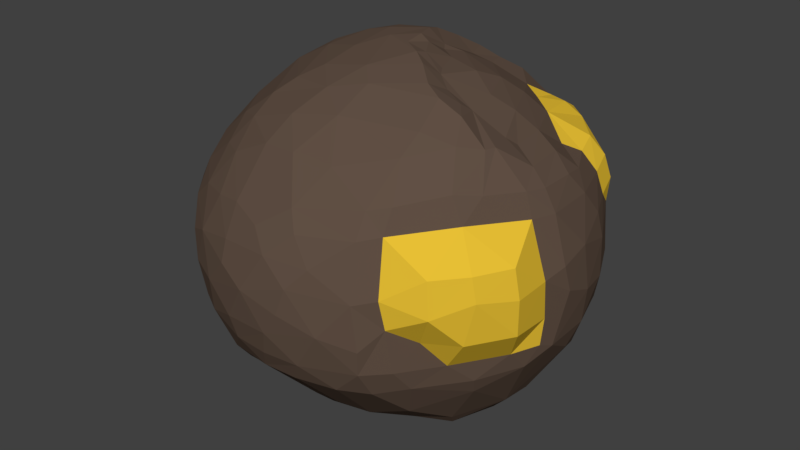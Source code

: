 # Source: Aztec_Rock.blend  (saved by Blender 2.79.0; exported with 4.5.12 LTS)
import bpy
from mathutils import Matrix  # noqa: F401  (used for matrix-valued properties, if any)

bpy.ops.wm.read_factory_settings(use_empty=True)
scene = bpy.context.scene
scene.name = 'Scene'

# ---- collections
col_collection_1 = bpy.data.collections.new('Collection 1'); scene.collection.children.link(col_collection_1)

# ---- materials (node trees are filled in below, after node groups)
mat_aztec_rock_gold = bpy.data.materials.new('Aztec_Rock_Gold')
mat_aztec_rock_gold.alpha_threshold = 0.0
mat_aztec_rock_gold.roughness = 0.5
mat_aztec_rock_brown = bpy.data.materials.new('Aztec_Rock_Brown')
mat_aztec_rock_brown.alpha_threshold = 0.0
mat_aztec_rock_brown.roughness = 0.5

# ---- node groups
ng_auto_smooth = bpy.data.node_groups.new('Auto Smooth', 'GeometryNodeTree')
_s = ng_auto_smooth.interface.new_socket(name='Geometry', in_out='OUTPUT', socket_type='NodeSocketGeometry')
_s = ng_auto_smooth.interface.new_socket(name='Geometry', in_out='INPUT', socket_type='NodeSocketGeometry')
_s = ng_auto_smooth.interface.new_socket(name='Angle', in_out='INPUT', socket_type='NodeSocketFloat')
_s.subtype = 'ANGLE'
_s.min_value = 0.0
_s.max_value = 3.142
ng_auto_smooth.is_modifier = True
_N = ng_auto_smooth.nodes; _L = ng_auto_smooth.links
n0 = _N.new('NodeGroupOutput'); n0.name = 'Group Output'; n0.location = (480, -100)
n1 = _N.new('NodeGroupInput'); n1.name = 'Group Input'; n1.location = (-420, -300)
n2 = _N.new('NodeGroupInput'); n2.name = 'Group Input.001'; n2.location = (-60, -100)
n3 = _N.new('GeometryNodeSetShadeSmooth'); n3.name = 'Set Shade Smooth'; n3.location = (120, -100)
n3.domain = 'EDGE'
n4 = _N.new('GeometryNodeSetShadeSmooth'); n4.name = 'Set Shade Smooth.001'; n4.location = (300, -100)
n5 = _N.new('GeometryNodeInputMeshEdgeAngle'); n5.name = 'Edge Angle'; n5.location = (-420, -220)
n6 = _N.new('GeometryNodeInputEdgeSmooth'); n6.name = 'Is Edge Smooth'; n6.location = (-60, -160)
n7 = _N.new('GeometryNodeInputShadeSmooth'); n7.name = 'Is Face Smooth'; n7.location = (-240, -340)
n8 = _N.new('FunctionNodeBooleanMath'); n8.name = 'Boolean Math'; n8.location = (-60, -220)
n9 = _N.new('FunctionNodeCompare'); n9.name = 'Compare'; n9.location = (-240, -180)
n9.operation = 'LESS_EQUAL'
_L.new(n5.outputs[0], n9.inputs[0])
_L.new(n4.outputs[0], n0.inputs[0])
_L.new(n1.outputs[1], n9.inputs[1])
_L.new(n9.outputs[0], n8.inputs[0])
_L.new(n7.outputs[0], n8.inputs[1])
_L.new(n2.outputs[0], n3.inputs[0])
_L.new(n6.outputs[0], n3.inputs[1])
_L.new(n3.outputs[0], n4.inputs[0])
_L.new(n8.outputs[0], n3.inputs[2])
n0.is_active_output = True

# ---- material node trees
mat_aztec_rock_gold.use_nodes = True; mat_aztec_rock_gold.node_tree.nodes.clear()
_N = mat_aztec_rock_gold.node_tree.nodes; _L = mat_aztec_rock_gold.node_tree.links
n0 = _N.new('ShaderNodeOutputMaterial'); n0.name = 'Material Output'; n0.location = (300, 300)
n1 = _N.new('ShaderNodeBsdfDiffuse'); n1.name = 'Diffuse BSDF'; n1.location = (10, 300)
n1.inputs[0].default_value = (0.8, 0.522, 0.03535, 1.0)
_L.new(n1.outputs[0], n0.inputs[0])
n0.is_active_output = True
mat_aztec_rock_brown.use_nodes = True; mat_aztec_rock_brown.node_tree.nodes.clear()
_N = mat_aztec_rock_brown.node_tree.nodes; _L = mat_aztec_rock_brown.node_tree.links
n0 = _N.new('ShaderNodeOutputMaterial'); n0.name = 'Material Output'; n0.location = (300, 300)
n1 = _N.new('ShaderNodeBsdfDiffuse'); n1.name = 'Diffuse BSDF'; n1.location = (10, 300)
n1.inputs[0].default_value = (0.1193, 0.08022, 0.05876, 1.0)
_L.new(n1.outputs[0], n0.inputs[0])
n0.is_active_output = True

# ---- world
world_world = bpy.data.worlds.new('World'); scene.world = world_world
world_world.color = (0.05088, 0.05088, 0.05088)
world_world.use_sun_shadow = False
world_world.sun_shadow_jitter_overblur = 0.0
world_world.cycles.sampling_method = 'MANUAL'

# ---- meshes
me_sphere = bpy.data.meshes.new('Sphere')
me_sphere.from_pydata([(-0.003918, 0.01808, 0.06511), (-0.003648, 0.03338, 0.05896), (-0.001155, 0.05019, 0.04607), (-0.00142, 0.05771, 0.03584), (0.001825, 0.06089, 0.02676), (0.001543, 0.06517, 0.0138), (0.002221, 0.0666, -0.003038), (-0.003056, 0.06444, -0.01881), (0.0002741, 0.06155, -0.02787), (0.0003851, 0.05327, -0.0408), (1.56e-05, 0.01561, -0.06103), (0.0002766, 0.04125, 0.0542), (-8.131e-05, 0.04724, 0.04968), (0.01188, 0.05283, 0.04189), (0.008841, 0.06441, 0.02129), (0.008837, 0.06712, 0.008913), (0.009027, 0.0677, -0.003994), (0.008625, 0.06536, -0.01763), (0.002419, 0.01826, 0.06079), (0.004438, 0.03148, 0.05459), (0.00987, 0.03964, 0.0524), (0.0103, 0.05911, 0.03293), (0.01641, 0.06281, 0.02155), (0.01351, 0.0616, -0.02591), (0.01296, 0.05465, -0.03843), (0.01053, 0.04676, -0.04778), (0.002426, 0.0413, -0.05251), (0.01514, 0.04582, 0.04797), (0.02218, 0.05188, 0.03885), (0.027, 0.05832, 0.02439), (0.02234, 0.06462, 0.004877), (0.0218, 0.06428, -0.008988), (0.02097, 0.06238, -0.01871), (0.01961, 0.04696, -0.04568), (0.01646, 0.02532, -0.05944), (0.005764, 0.02075, -0.061), (0.004838, 0.01498, 0.06029), (0.01247, 0.03129, 0.05326), (0.02674, 0.04673, 0.04083), (0.03169, 0.05318, 0.03623), (0.03367, 0.05661, 0.02821), (0.03298, 0.05712, 0.01767), (0.02661, 0.05496, -0.03117), (0.0005224, 0.001522, 0.06524), (0.007424, 0.02214, 0.0583), (0.02268, 0.03735, 0.04631), (0.03375, 0.04417, 0.04095), (0.04053, 0.05202, 0.02821), (0.04415, 0.05309, 0.01974), (0.03991, 0.0547, 0.01194), (0.03718, 0.05733, -0.005402), (0.03668, 0.05496, -0.01775), (0.03968, 0.0465, -0.03102), (0.0276, 0.04288, -0.04576), (0.001276, 0.008778, -0.06313), (0.02797, 0.03593, 0.04343), (0.03803, 0.04865, 0.0353), (0.04787, 0.04787, 0.008913), (0.04538, 0.05124, 0.0003761), (0.0507, 0.04509, -0.008588), (0.02287, 0.03417, -0.05479), (0.02193, 0.02619, -0.05852), (0.003223, 0.008887, 0.06401), (0.04815, 0.03746, 0.03445), (0.05225, 0.04086, 0.02777), (0.05445, 0.04212, 0.01976), (0.04996, 0.04341, -0.0174), (0.04701, 0.0422, -0.02621), (0.03683, 0.03504, -0.04587), (0.01102, 0.01084, 0.05998), (0.02502, 0.01846, 0.05449), (0.03054, 0.02392, 0.04924), (0.03681, 0.02849, 0.04258), (0.05032, 0.02906, 0.03237), (0.05712, 0.03298, 0.01767), (0.05471, 0.03989, 0.01193), (0.05792, 0.03643, -0.003732), (0.04657, 0.03165, -0.03898), (0.03722, 0.01833, -0.05454), (0.04634, 0.02292, 0.03586), (0.05498, 0.03155, 0.02566), (0.05959, 0.02853, -0.01773), (0.0551, 0.02726, -0.03032), (0.015, 0.0007913, 0.05982), (0.05668, 0.01694, 0.03243), (0.0628, 0.02051, 0.01774), (0.06419, 0.02213, 0.008597), (0.06492, 0.02147, -0.004949), (0.05941, 0.01619, -0.02979), (0.05208, 0.01658, -0.04115), (0.04471, 0.01852, -0.04849), (0.02986, 0.01592, -0.05882), (0.007512, 0.004829, -0.06366), (0.02134, 0.01006, 0.05804), (0.0312, 0.004367, 0.05403), (0.03782, 0.008524, 0.04929), (0.04411, 0.01235, 0.04318), (0.05232, 0.009695, 0.03949), (0.05863, 0.007719, 0.03414), (0.06157, 0.01326, 0.0268), (0.06765, 0.009243, -0.003506), (0.06496, 0.01176, -0.01763), (0.0616, 0.00894, -0.02725), (0.04575, -0.00146, 0.04322), (0.05927, -0.006132, 0.03471), (0.06682, 0.006813, 0.0131), (0.04998, 0.005012, -0.04638), (0.03372, -0.002087, -0.05887), (0.0438, -0.005135, 0.04613), (0.05414, -0.005363, 0.0397), (0.0631, -0.005713, 0.02734), (0.06729, -0.004849, 0.01045), (0.0678, -0.001968, 0.0009945), (0.06432, -0.004169, -0.01915), (0.04215, -0.002557, -0.05393), (0.008503, 0.0008221, 0.06377), (0.01759, -0.003225, 0.05956), (0.03316, -0.007713, 0.05292), (0.04691, -0.0148, 0.04703), (0.05757, -0.01359, 0.03567), (0.0649, -0.01184, 0.007543), (0.06397, -0.009285, -0.006872), (0.06292, -0.009346, -0.01709), (0.04872, -0.005164, -0.04663), (0.0239, -0.008078, 0.05737), (0.03095, -0.01076, 0.05531), (0.04595, -0.01857, 0.04718), (0.06014, -0.01385, 0.02752), (0.0637, -0.02661, 0.018), (0.0655, -0.02626, 0.007688), (0.06005, -0.01283, -0.02448), (0.03261, -0.008596, -0.05864), (0.03614, -0.01715, 0.05452), (0.05118, -0.02618, 0.03689), (0.06476, -0.02516, -0.0054), (0.05869, -0.01906, -0.01731), (0.03647, -0.01812, -0.05402), (0.02786, -0.009626, -0.0595), (0.04041, -0.02529, 0.04882), (0.04579, -0.03365, 0.03824), (0.04968, -0.03356, 0.02943), (0.05723, -0.03863, 0.01794), (0.05875, -0.03834, 0.009413), (0.05573, -0.0398, -0.005426), (0.04797, -0.03706, -0.01679), (0.05218, -0.02873, -0.02485), (0.05042, -0.02602, -0.03106), (0.03887, -0.02166, -0.0491), (0.01773, -0.003623, -0.06102), (0.01381, -0.007452, 0.06335), (0.04896, -0.04863, 0.01798), (0.05011, -0.04943, 0.005582), (0.04333, -0.04451, -0.00687), (0.008614, -0.0006866, -0.06302), (0.02146, -0.0144, 0.06055), (0.03014, -0.02929, 0.05201), (0.03501, -0.04712, 0.03603), (0.0349, -0.05106, 0.02816), (0.03644, -0.0551, 0.009508), (0.03743, -0.05341, -0.0007044), (0.03851, -0.05109, -0.0165), (0.04039, -0.04497, -0.02445), (0.02804, -0.0279, -0.05028), (0.02791, -0.01736, 0.05834), (0.02907, -0.05175, 0.03483), (0.03213, -0.05983, -0.007527), (0.03166, -0.05297, -0.02602), (0.03474, -0.03881, -0.03882), (0.008832, -0.01178, -0.05818), (0.03013, -0.03777, 0.0466), (0.02942, -0.05651, 0.02695), (0.03069, -0.06066, 0.008382), (0.03109, -0.05857, -0.01657), (0.01673, -0.03723, -0.04872), (0.02107, -0.02147, -0.05528), (0.01343, -0.04862, 0.04292), (0.01798, -0.06475, 0.01719), (0.02089, -0.06557, -0.004235), (0.01246, -0.06523, -0.01759), (0.02217, -0.05861, -0.02559), (0.005555, -0.03703, 0.05332), (0.01173, -0.06322, 0.02613), (0.01157, -0.06837, 0.01009), (0.008269, -0.06932, 0.0006111), (0.008136, -0.06215, -0.02549), (0.009086, -0.04411, -0.04431), (0.01102, -0.02926, -0.05463), (0.006068, -0.02388, 0.05964), (0.008162, -0.0601, 0.03242), (0.002906, -0.06782, 0.0182), (-0.005405, -0.07045, 0.004703), (0.00272, -0.06924, -0.007916), (-0.0003576, -0.06685, -0.01733), (0.001438, -0.03861, -0.05041), (-0.000562, -0.05007, 0.04407), (-0.003105, -0.06458, 0.02498), (-0.003888, -0.06325, -0.02506), (-0.0006079, -0.04428, -0.04498), (0.0003255, -0.03046, -0.05491), (0.001414, -0.01448, -0.05803), (0.008005, -0.003265, 0.06488), (-0.00569, -0.02951, 0.05739), (-0.01428, -0.06111, 0.02788), (-0.01432, -0.06651, 0.01747), (-0.01485, -0.06845, 0.009772), (-0.01328, -0.06856, -0.008273), (-0.01241, -0.06633, -0.01686), (-0.0004412, 0.001395, -0.06318), (-0.01019, -0.04025, 0.05093), (-0.01267, -0.04921, 0.0435), (-0.02438, -0.05875, 0.02642), (-0.0236, -0.06666, 0.0001786), (-0.02576, -0.06379, -0.01301), (-0.02127, -0.05944, -0.02703), (-0.02254, -0.05273, -0.03512), (-0.01273, -0.02861, -0.05495), (-0.0004166, -0.0171, 0.06231), (-0.02599, -0.04981, 0.03717), (-0.02934, -0.06286, 0.01402), (-0.03501, -0.06121, 0.0009111), (-0.03393, -0.05925, -0.01243), (-0.02094, -0.03468, -0.05138), (-0.007422, -0.01285, -0.05821), (-0.02273, -0.02491, 0.05555), (-0.02756, -0.03989, 0.04554), (-0.03445, -0.04487, 0.03658), (-0.03567, -0.05367, 0.02508), (-0.03858, -0.05843, 0.009913), (-0.04255, -0.05476, -0.00018), (-0.03038, -0.05245, -0.03026), (-0.02635, -0.04158, -0.04461), (-0.02543, -0.03221, -0.05323), (-0.044, -0.05157, 0.01796), (-0.0438, -0.04896, -0.01318), (-0.01208, -0.01018, -0.0594), (-0.01643, -0.01874, 0.05946), (-0.02734, -0.03126, 0.05103), (-0.03711, -0.03464, 0.04314), (-0.04773, -0.04208, 0.02656), (-0.05228, -0.04536, 0.01079), (-0.05292, -0.04356, 0.001526), (-0.05246, -0.03603, -0.01795), (-0.04721, -0.03291, -0.0305), (-0.05035, -0.03187, 0.03282), (-0.0546, -0.03978, 0.01759), (-0.06179, -0.0282, 0.0006244), (-0.03979, -0.02541, -0.04603), (-0.03385, -0.02404, -0.0531), (-0.057, -0.02833, 0.02598), (-0.06057, -0.031, 0.01244), (-0.05894, -0.02478, -0.01848), (-0.05334, -0.02301, -0.03078), (-0.02413, -0.02468, -0.05664), (-0.02145, -0.009614, -0.05939), (-0.007547, -0.002763, -0.06204), (-0.04806, -0.01815, 0.04275), (-0.05625, -0.01829, 0.03369), (-0.06738, -0.01164, 0.004882), (-0.04071, -0.008938, -0.05325), (-0.06087, -0.01103, 0.02941), (-0.06479, -0.01307, 0.01763), (-0.06655, -0.008995, -0.0105), (-0.06128, -0.008768, -0.02576), (-0.04974, -0.003957, -0.04643), (-0.01541, -0.0002528, -0.06213), (-0.01497, -0.00602, 0.06285), (-0.04156, -0.005037, 0.05268), (-0.05136, -0.005717, 0.04443), (-0.06151, -0.0003757, 0.02997), (-0.06596, 3.533e-08, 0.01767), (-0.06833, -0.0001966, 0.00422), (-0.0674, 0.001064, -0.0119), (-0.06217, 0.0007928, -0.02777), (-0.05338, 0.003235, -0.04267), (-0.03011, -0.002396, 0.05912), (-0.05452, 0.003417, 0.0408), (-0.06251, 0.006479, 0.0224), (-0.06625, 0.006377, 0.006195), (-0.06685, 0.008509, -0.008819), (-0.06399, 0.008098, -0.02281), (-0.04227, 0.004017, -0.05351), (-0.03148, 0.002536, -0.05596), (-0.02664, -0.002679, -0.05892), (-0.03411, 0.005571, 0.0583), (-0.04609, 0.01039, 0.04948), (-0.05275, 0.01004, 0.03564), (-0.05795, 0.01142, 0.02426), (-0.0642, 0.01448, -0.01022), (-0.06057, 0.01591, -0.02601), (-0.05807, 0.01385, -0.03369), (-0.0498, 0.01299, -0.04433), (-0.03911, 0.009542, -0.05352), (-0.008544, 0.003573, -0.06278), (-0.02408, 0.01087, 0.06239), (-0.04103, 0.01084, 0.05366), (-0.04892, 0.01538, 0.04328), (-0.0511, 0.01808, 0.0339), (-0.06159, 0.01213, 0.005599), (-0.0587, 0.02149, 0.0001417), (-0.05564, 0.02077, -0.0164), (-0.05528, 0.02236, -0.02536), (-0.05307, 0.02246, -0.03351), (-0.0333, 0.01349, -0.0519), (-0.03099, 0.0147, 0.059), (-0.03351, 0.02478, 0.04958), (-0.04468, 0.02251, 0.04036), (-0.05437, 0.02915, 0.018), (-0.05595, 0.02979, 0.008511), (-0.05442, 0.03017, -0.007922), (-0.05873, 0.03483, -0.02004), (-0.05346, 0.03188, -0.03747), (-0.0472, 0.02741, -0.04405), (-0.04609, 0.01879, -0.0416), (-0.03144, 0.01621, -0.05075), (-0.01997, 0.003557, -0.05782), (-0.008208, 0.003371, 0.06534), (-0.03233, 0.02201, 0.05494), (-0.04473, 0.03725, 0.02863), (-0.05015, 0.03756, 0.0006139), (-0.05532, 0.04307, -0.01127), (-0.05481, 0.04307, -0.02085), (-0.05253, 0.04133, -0.02931), (-0.04413, 0.03436, -0.04485), (-0.01466, 0.01048, 0.06496), (-0.02299, 0.02524, 0.05938), (-0.04726, 0.03876, 0.02046), (-0.04797, 0.04102, 0.01009), (-0.04145, 0.04698, 0.0007583), (-0.02914, 0.02074, -0.05078), (-0.03658, 0.03992, 0.03615), (-0.04636, 0.05289, -0.01142), (-0.04634, 0.05229, -0.02102), (-0.04237, 0.05185, -0.02948), (-0.03736, 0.04218, -0.04463), (-0.0381, 0.03123, -0.05084), (-0.01777, 0.01913, 0.06317), (-0.02467, 0.03027, 0.05504), (-0.02252, 0.03485, 0.04968), (-0.02651, 0.04748, 0.03576), (-0.03342, 0.05036, 0.02252), (-0.03463, 0.05268, 0.01052), (-0.03097, 0.05438, 0.0006139), (-0.03546, 0.06048, -0.01127), (-0.03389, 0.06121, -0.02047), (-0.02765, 0.04905, -0.04436), (-0.02443, 0.04214, -0.05076), (-0.009263, 0.01093, -0.06008), (-0.01202, 0.0401, 0.05373), (-0.0194, 0.04176, 0.04546), (-0.02219, 0.05544, 0.02533), (-0.02249, 0.05913, 0.008528), (-0.02308, 0.05765, -0.007922), (-0.02685, 0.06279, -0.02004), (-0.02362, 0.05644, -0.03381), (-0.02098, 0.0503, -0.04395), (-0.01505, 0.03936, -0.04592), (-0.0161, 0.03208, -0.05036), (-0.01716, 0.02172, -0.0548), (-0.004244, 0.007066, -0.06295), (-0.0007693, 0.009972, 0.06571), (-0.00945, 0.03314, 0.05909), (-0.01209, 0.04373, 0.04951), (-0.009562, 0.04783, 0.04233), (-0.01362, 0.0576, -0.01639), (-0.01198, 0.05223, -0.02918), (-0.01033, 0.04613, -0.03893), (-0.008777, 0.04055, -0.04524), (-0.005737, 0.02468, 0.0632), (-0.005426, 0.04121, 0.05417), (-0.007871, 0.05522, 0.03174), (-0.004309, 0.06124, 0.01519), (-0.004482, 0.06258, -0.0007721), (-0.005464, 0.06154, -0.006233), (-0.005836, 0.05904, -0.02709), (0.0009523, 0.04723, -0.04714), (-0.003748, 0.03528, -0.05124)], [], [(0, 18, 367), (5, 14, 15), (26, 35, 375), (2, 12, 13), (375, 35, 10), (359, 43, 62), (8, 23, 24), (14, 21, 22), (11, 19, 20), (26, 60, 34), (13, 27, 28), (23, 32, 42), (13, 28, 21), (62, 36, 18), (24, 42, 33), (28, 38, 39), (33, 42, 53), (30, 41, 49), (62, 69, 36), (37, 44, 70), (49, 58, 50), (34, 60, 61), (51, 52, 42), (48, 57, 49), (70, 71, 45), (58, 59, 50), (34, 61, 91), (46, 55, 72), (34, 91, 92), (34, 92, 54), (47, 56, 64), (207, 54, 92), (52, 68, 53), (44, 69, 93), (56, 72, 63), (52, 67, 77), (52, 77, 68), (48, 64, 65), (60, 68, 78), (55, 71, 72), (77, 90, 68), (71, 70, 95), (79, 84, 73), (62, 43, 115), (82, 89, 77), (74, 80, 85), (84, 99, 80), (70, 93, 94), (81, 87, 101), (96, 97, 79), (89, 106, 90), (85, 105, 86), (101, 102, 88), (97, 98, 84), (207, 92, 153), (85, 99, 105), (101, 113, 102), (93, 83, 116), (83, 115, 116), (110, 111, 105), (114, 131, 107), (114, 123, 136), (111, 120, 112), (108, 118, 109), (113, 122, 130), (104, 119, 110), (115, 43, 200), (130, 146, 123), (123, 146, 147), (125, 132, 117), (124, 149, 154), (136, 137, 131), (132, 138, 126), (126, 138, 139), (130, 135, 145), (133, 140, 127), (132, 163, 155), (136, 174, 137), (142, 143, 134), (144, 161, 145), (145, 161, 146), (146, 161, 167), (138, 155, 169), (207, 153, 168), (156, 169, 164), (200, 216, 149), (162, 167, 173), (166, 173, 167), (163, 187, 180), (171, 177, 165), (168, 174, 199), (172, 179, 166), (168, 199, 207), (173, 185, 193), (169, 180, 175), (186, 198, 174), (177, 178, 172), (164, 175, 188), (179, 185, 173), (176, 182, 171), (178, 184, 179), (179, 184, 185), (176, 181, 189), (182, 183, 177), (182, 189, 190), (180, 187, 201), (182, 190, 183), (193, 198, 186), (175, 180, 194), (191, 192, 178), (181, 188, 195), (180, 201, 208), (190, 205, 191), (189, 195, 203), (187, 216, 201), (197, 213, 214), (190, 204, 211), (194, 208, 209), (198, 222, 199), (196, 206, 213), (211, 212, 205), (205, 212, 206), (200, 43, 315), (215, 234, 222), (213, 229, 214), (214, 229, 230), (216, 235, 201), (207, 222, 254), (216, 315, 265), (229, 242, 230), (226, 232, 218), (221, 230, 231), (227, 228, 219), (219, 228, 220), (224, 225, 217), (236, 237, 224), (252, 253, 234), (224, 237, 225), (233, 241, 229), (225, 238, 226), (242, 246, 230), (232, 239, 227), (237, 243, 238), (238, 244, 232), (233, 240, 241), (235, 265, 274), (239, 244, 249), (223, 266, 236), (243, 248, 238), (255, 256, 243), (248, 249, 244), (251, 263, 246), (256, 259, 248), (207, 254, 292), (251, 262, 263), (249, 260, 257), (263, 258, 247), (245, 257, 261), (253, 282, 264), (250, 261, 262), (266, 267, 255), (267, 259, 256), (258, 263, 280), (263, 273, 280), (283, 294, 266), (271, 278, 279), (272, 279, 289), (315, 323, 265), (268, 276, 269), (282, 281, 314), (278, 287, 279), (284, 295, 275), (279, 287, 288), (289, 290, 273), (323, 293, 274), (273, 290, 280), (280, 290, 291), (286, 296, 306), (293, 303, 283), (287, 298, 299), (295, 296, 285), (302, 312, 313), (303, 316, 294), (298, 307, 308), (295, 305, 296), (297, 306, 307), (305, 304, 329), (296, 305, 317), (311, 310, 322), (323, 335, 293), (307, 326, 318), (310, 333, 322), (318, 326, 327), (324, 336, 316), (292, 346, 358), (207, 292, 358), (336, 337, 304), (315, 43, 359), (317, 329, 339), (317, 339, 325), (332, 343, 344), (340, 341, 327), (337, 348, 329), (0, 367, 335), (340, 350, 341), (346, 357, 10), (343, 352, 353), (348, 362, 338), (344, 353, 354), (348, 361, 362), (10, 54, 358), (362, 369, 349), (207, 358, 54), (349, 370, 350), (21, 14, 4, 3), (360, 367, 1), (372, 7, 363), (362, 2, 3), (374, 26, 375), (368, 1, 11), (7, 8, 373), (369, 3, 4), (18, 0, 359, 62), (24, 25, 374, 9), (9, 8, 24), (5, 4, 14), (18, 19, 1, 367), (15, 16, 6, 5), (374, 25, 26), (17, 7, 6, 16), (11, 1, 19), (17, 23, 8, 7), (13, 21, 3, 2), (22, 30, 15, 14), (10, 35, 54), (23, 17, 32), (20, 27, 12, 11), (16, 15, 30), (16, 30, 31), (31, 32, 17, 16), (44, 37, 19, 18), (13, 12, 27), (18, 36, 44), (25, 24, 33), (30, 22, 29), (33, 60, 26, 25), (29, 22, 21, 28), (20, 19, 37), (27, 20, 37), (35, 26, 34), (24, 23, 42), (51, 32, 31, 50), (31, 30, 50), (27, 37, 45), (45, 38, 28, 27), (40, 29, 28, 39), (32, 51, 42), (35, 34, 54), (56, 47, 40, 39), (29, 40, 41), (30, 29, 41), (60, 33, 53), (30, 49, 50), (48, 41, 40, 47), (42, 52, 53), (55, 46, 38, 45), (44, 36, 69), (41, 48, 49), (37, 70, 45), (46, 56, 39, 38), (66, 51, 50, 59), (70, 44, 93), (60, 53, 68), (49, 57, 58), (55, 45, 71), (67, 52, 51, 66), (65, 75, 57, 48), (56, 46, 72), (47, 64, 48), (64, 56, 63), (75, 76, 58, 57), (78, 91, 61, 60), (80, 74, 65, 64), (58, 76, 59), (76, 81, 66, 59), (75, 65, 74), (78, 68, 90), (82, 67, 66, 81), (73, 63, 72, 79), (80, 64, 63, 73), (77, 67, 82), (86, 87, 76, 75), (96, 72, 71, 95), (115, 83, 69, 62), (76, 87, 81), (72, 96, 79), (73, 84, 80), (86, 75, 74, 85), (93, 69, 83), (77, 89, 90), (88, 82, 81, 101), (114, 78, 90, 106), (79, 97, 84), (82, 88, 89), (85, 80, 99), (70, 94, 95), (100, 87, 86, 105), (107, 91, 78, 114), (106, 89, 88, 102), (87, 100, 101), (91, 107, 92), (84, 98, 99), (103, 96, 95, 108), (113, 101, 100, 112), (109, 97, 96, 103), (104, 98, 97, 109), (110, 99, 98, 104), (92, 107, 153), (123, 106, 102, 113), (116, 117, 94, 93), (99, 110, 105), (112, 100, 105, 111), (117, 108, 95, 94), (124, 125, 117, 116), (114, 106, 123), (107, 131, 137), (103, 108, 109), (107, 137, 148), (107, 148, 153), (121, 122, 113, 112), (131, 114, 136), (112, 120, 121), (108, 117, 118), (119, 104, 109, 118), (127, 111, 110, 119), (123, 113, 130), (135, 122, 121, 134), (111, 127, 120), (133, 119, 118, 126), (130, 122, 135), (200, 149, 116, 115), (119, 133, 127), (128, 129, 120, 127), (124, 116, 149), (134, 121, 120, 129), (136, 123, 147), (126, 118, 117, 132), (140, 141, 128, 127), (142, 129, 128, 141), (154, 163, 125, 124), (144, 135, 134, 143), (132, 125, 163), (129, 142, 134), (126, 139, 133), (146, 130, 145), (138, 132, 155), (156, 157, 140, 139), (145, 135, 144), (140, 133, 139), (153, 148, 168), (150, 141, 140, 157), (151, 142, 141, 150), (147, 146, 167), (162, 136, 147, 167), (151, 152, 143, 142), (136, 162, 174), (169, 156, 139, 138), (144, 143, 152), (174, 168, 148, 137), (158, 151, 150, 157), (160, 144, 152, 159), (151, 158, 159), (152, 151, 159), (172, 160, 159, 165), (144, 160, 161), (167, 161, 166), (166, 161, 160, 172), (164, 170, 157, 156), (216, 187, 154, 149), (170, 171, 158, 157), (171, 165, 159, 158), (163, 154, 187), (186, 174, 162, 173), (188, 181, 170, 164), (166, 179, 173), (171, 170, 176), (155, 163, 180), (169, 155, 180), (165, 177, 172), (164, 169, 175), (171, 182, 177), (173, 193, 186), (174, 198, 199), (172, 178, 179), (196, 197, 185, 184), (176, 170, 181), (188, 175, 194), (176, 189, 182), (177, 183, 191), (177, 191, 178), (196, 184, 178, 192), (189, 181, 195), (193, 185, 197), (183, 190, 191), (206, 192, 191, 205), (194, 180, 208), (209, 202, 188, 194), (192, 206, 196), (203, 204, 190, 189), (195, 188, 202), (214, 221, 193, 197), (199, 222, 207), (197, 196, 213), (203, 195, 202), (215, 198, 193, 221), (217, 210, 202, 209), (190, 211, 205), (198, 215, 222), (204, 203, 218), (211, 204, 218), (213, 206, 212), (210, 218, 203, 202), (216, 200, 315), (224, 209, 208, 236), (229, 213, 212, 220), (209, 224, 217), (219, 211, 218, 227), (210, 217, 226), (210, 226, 218), (201, 235, 223), (221, 214, 230), (236, 208, 201, 223), (220, 212, 211, 219), (252, 215, 221, 231), (217, 225, 226), (216, 265, 235), (218, 232, 227), (247, 231, 230, 246), (215, 252, 234), (220, 228, 233), (220, 233, 229), (222, 234, 254), (239, 240, 228, 227), (249, 245, 240, 239), (231, 247, 252), (228, 240, 233), (225, 237, 238), (229, 241, 242), (226, 238, 232), (234, 253, 254), (239, 232, 244), (238, 248, 244), (242, 251, 246), (235, 274, 223), (255, 237, 236, 266), (245, 250, 241, 240), (250, 251, 242, 241), (237, 255, 243), (264, 292, 254, 253), (243, 256, 248), (246, 263, 247), (223, 274, 266), (255, 267, 256), (260, 249, 248, 259), (251, 250, 262), (282, 252, 247, 258), (245, 249, 257), (271, 272, 262, 261), (253, 252, 282), (250, 245, 261), (268, 259, 267, 275), (272, 273, 263, 262), (269, 260, 259, 268), (269, 270, 257, 260), (270, 271, 261, 257), (274, 283, 266), (282, 258, 280), (277, 270, 269, 276), (265, 323, 274), (277, 278, 271, 270), (284, 267, 266, 294), (297, 287, 278, 277), (282, 280, 281), (267, 284, 275), (272, 271, 279), (268, 275, 276), (273, 272, 289), (286, 276, 275, 285), (264, 282, 314), (275, 295, 285), (292, 264, 314), (289, 279, 288), (297, 277, 276, 286), (300, 301, 289, 288), (274, 293, 283), (281, 280, 291), (301, 312, 290, 289), (286, 285, 296), (312, 302, 291, 290), (297, 286, 306), (299, 300, 288, 287), (283, 303, 294), (281, 291, 302), (287, 297, 298), (314, 281, 302), (284, 294, 295), (308, 309, 299, 298), (298, 297, 307), (294, 316, 304), (305, 295, 294, 304), (309, 310, 300, 299), (311, 312, 301, 310), (292, 314, 346), (301, 300, 310), (319, 320, 309, 308), (321, 310, 309, 320), (317, 325, 306, 296), (334, 312, 311, 322), (325, 326, 307, 306), (324, 303, 293, 335), (328, 313, 312, 334), (357, 302, 313, 328), (303, 324, 316), (318, 319, 308, 307), (357, 346, 314, 302), (327, 330, 319, 318), (322, 333, 334), (330, 331, 320, 319), (316, 336, 304), (331, 332, 321, 320), (333, 310, 321, 332), (0, 323, 315, 359), (317, 305, 329), (329, 304, 337), (340, 326, 325, 339), (323, 0, 335), (338, 349, 339, 329), (326, 340, 327), (332, 331, 343), (329, 348, 338), (344, 345, 334, 333), (333, 332, 344), (345, 356, 328, 334), (342, 330, 327, 341), (357, 328, 356), (343, 331, 330, 342), (354, 355, 345, 344), (350, 340, 339, 349), (360, 324, 335, 367), (360, 347, 336, 324), (356, 345, 355), (351, 342, 341, 350), (347, 361, 337, 336), (352, 343, 342, 351), (363, 352, 351, 372), (348, 337, 361), (346, 10, 358), (344, 343, 353), (338, 362, 349), (10, 357, 375), (363, 364, 353, 352), (364, 365, 354, 353), (365, 366, 355, 354), (349, 369, 370), (366, 375, 356, 355), (372, 351, 350, 371), (350, 370, 371), (357, 356, 375), (9, 365, 364, 373), (369, 362, 3), (374, 366, 365, 9), (1, 368, 347, 360), (366, 374, 375), (368, 2, 361, 347), (373, 364, 363, 7), (362, 361, 2), (5, 6, 371, 370), (11, 12, 2, 368), (372, 371, 6), (4, 5, 370, 369), (372, 6, 7), (373, 8, 9)])
me_sphere.polygons.foreach_set('material_index', [1, 1, 1, 1, 1, 1, 1, 1, 1, 1, 1, 1, 1, 1, 1, 0, 1, 1, 1, 1, 1, 1, 1, 0, 1, 1, 1, 0, 1, 1, 0, 1, 1, 1, 0, 1, 1, 0, 1, 1, 1, 1, 1, 1, 1, 1, 1, 1, 1, 1, 1, 1, 1, 1, 1, 1, 1, 1, 1, 1, 1, 1, 1, 1, 1, 1, 1, 1, 1, 1, 1, 1, 1, 1, 1, 1, 1, 1, 0, 1, 1, 1, 1, 1, 1, 1, 1, 1, 1, 1, 1, 1, 1, 1, 1, 1, 1, 1, 1, 1, 1, 1, 1, 1, 1, 1, 1, 1, 1, 1, 1, 1, 1, 1, 1, 1, 1, 1, 1, 1, 1, 1, 1, 1, 1, 1, 1, 1, 1, 1, 1, 1, 1, 1, 1, 1, 1, 1, 1, 1, 1, 1, 1, 1, 1, 1, 1, 1, 1, 1, 1, 1, 1, 1, 1, 1, 1, 1, 1, 1, 1, 1, 1, 1, 1, 1, 1, 1, 1, 1, 1, 1, 1, 1, 1, 1, 1, 1, 1, 1, 1, 1, 1, 0, 1, 1, 1, 1, 0, 1, 0, 0, 0, 1, 1, 1, 1, 1, 1, 1, 0, 0, 1, 1, 0, 1, 0, 1, 0, 1, 1, 1, 1, 1, 1, 1, 1, 1, 1, 1, 1, 1, 1, 1, 1, 1, 1, 1, 1, 1, 1, 1, 1, 1, 1, 1, 1, 1, 1, 1, 1, 1, 1, 1, 1, 1, 1, 1, 1, 1, 1, 1, 1, 1, 1, 0, 1, 1, 0, 0, 1, 1, 1, 0, 1, 0, 1, 0, 1, 0, 1, 1, 1, 1, 1, 1, 0, 0, 0, 0, 1, 1, 0, 1, 1, 0, 1, 1, 0, 0, 1, 1, 1, 1, 1, 1, 1, 1, 1, 1, 1, 1, 1, 1, 1, 1, 1, 1, 1, 1, 1, 1, 1, 1, 1, 1, 1, 1, 1, 1, 1, 1, 1, 1, 1, 1, 1, 1, 1, 1, 1, 1, 1, 1, 1, 1, 0, 1, 1, 1, 1, 1, 0, 1, 0, 1, 1, 0, 0, 1, 0, 1, 0, 1, 1, 1, 1, 1, 1, 1, 0, 0, 1, 1, 0, 1, 1, 0, 1, 0, 1, 0, 0, 1, 1, 1, 1, 1, 1, 1, 1, 1, 1, 1, 1, 1, 1, 1, 1, 1, 1, 1, 1, 1, 1, 1, 1, 1, 1, 1, 1, 1, 1, 1, 1, 1, 1, 1, 1, 1, 1, 1, 1, 1, 1, 1, 1, 1, 1, 1, 1, 1, 1, 1, 1, 1, 1, 1, 1, 1, 1, 1, 1, 1, 1, 1, 1, 1, 1, 1, 1, 1, 1, 1, 1, 1, 1, 1, 1, 1, 1, 1, 1, 1, 1, 1, 1, 1, 1, 1, 1, 1, 1, 1, 1, 1, 1, 1, 1, 1, 1, 1, 1, 1, 1, 1, 1, 1, 1, 1, 1, 1, 1, 1, 1, 1, 1, 1, 1, 1, 1, 1, 1, 1, 1, 1, 1, 1, 1, 1, 1, 1, 1, 1, 1, 1, 0, 1, 1, 1, 0, 0, 1, 0, 0, 0, 1, 0, 1, 1, 0, 1, 1, 0, 1, 0, 0, 0, 1, 0, 0, 1, 1, 1, 1, 1, 1, 0, 0, 1, 0, 0, 0, 0, 1, 0, 0, 1, 1, 1, 0, 0, 1, 0, 0, 1, 1, 0, 1, 1, 0, 0, 0, 1, 0, 0, 1, 1, 1, 1, 1, 1, 1, 1, 1, 1, 1, 1, 1, 1, 1, 1])
_uv = me_sphere.uv_layers.new(name='UVMap')
_uv.uv.foreach_set('vector', [0.4732, 0.7574, 0.4932, 0.7672, 0.4678, 0.7783, 0.5775, 0.5185, 0.5536, 0.4961, 0.5915, 0.4925, 0.3596, 0.766, 0.3977, 0.7095, 0.3865, 0.7621, 0.465, 0.5395, 0.4496, 0.5378, 0.4763, 0.4945, 0.1446, 0.2774, 0.2027, 0.2539, 0.2166, 0.2681, 0.4858, 0.7341, 0.4993, 0.7095, 0.4971, 0.7356, 0.03379, 0.2486, 0.03255, 0.2064, 0.07175, 0.2213, 0.5536, 0.4961, 0.5122, 0.4956, 0.5472, 0.4716, 0.4263, 0.5396, 0.4057, 0.5292, 0.4247, 0.5079, 0.1302, 0.2643, 0.1572, 0.2022, 0.1888, 0.2225, 0.4763, 0.4945, 0.4459, 0.4873, 0.4788, 0.4599, 0.03255, 0.2064, 0.02032, 0.1746, 0.06165, 0.1706, 0.4763, 0.4945, 0.4788, 0.4599, 0.5122, 0.4956, 0.4971, 0.7356, 0.5018, 0.7595, 0.4932, 0.7672, 0.07175, 0.2213, 0.06165, 0.1706, 0.1059, 0.2069, 0.4788, 0.4599, 0.4624, 0.447, 0.4848, 0.4273, 0.1059, 0.2069, 0.06165, 0.1706, 0.119, 0.1807, 0.5927, 0.4477, 0.5409, 0.4177, 0.5492, 0.3943, 0.3393, 0.5431, 0.3508, 0.5156, 0.3599, 0.5348, 0.406, 0.5024, 0.3775, 0.5233, 0.3744, 0.4654, 0.5492, 0.3943, 0.5715, 0.3748, 0.6011, 0.3987, 0.1888, 0.2225, 0.1572, 0.2022, 0.1856, 0.2055, 0.04242, 0.1219, 0.08759, 0.1264, 0.06165, 0.1706, 0.5569, 0.7229, 0.5325, 0.7445, 0.5359, 0.7095, 0.3744, 0.4654, 0.3965, 0.444, 0.4319, 0.4649, 0.0264, 0.06862, 0.05864, 0.0615, 0.01664, 0.1047, 0.1888, 0.2225, 0.1856, 0.2055, 0.2167, 0.1761, 0.4548, 0.4246, 0.4351, 0.4472, 0.4203, 0.4202, 0.1888, 0.2225, 0.2167, 0.1761, 0.2527, 0.243, 0.1888, 0.2225, 0.2527, 0.243, 0.2396, 0.2632, 0.5007, 0.3967, 0.4765, 0.4076, 0.477, 0.3615, 0.2606, 0.264, 0.2396, 0.2632, 0.2527, 0.243, 0.08759, 0.1264, 0.143, 0.1486, 0.119, 0.1807, 0.3775, 0.5233, 0.3508, 0.5156, 0.3508, 0.4812, 0.108, 0.379, 0.1655, 0.4181, 0.1146, 0.4184, 0.08759, 0.1264, 0.09357, 0.09524, 0.1435, 0.108, 0.08759, 0.1264, 0.1435, 0.108, 0.143, 0.1486, 0.05636, 0.4011, 0.08754, 0.4251, 0.06422, 0.4384, 0.1572, 0.2022, 0.143, 0.1486, 0.2043, 0.1496, 0.4351, 0.4472, 0.3965, 0.444, 0.4203, 0.4202, 0.1435, 0.108, 0.1955, 0.119, 0.143, 0.1486, 0.1977, 0.4129, 0.2275, 0.4133, 0.2183, 0.4596, 0.1487, 0.4531, 0.1391, 0.4836, 0.1236, 0.4464, 0.3393, 0.5821, 0.3253, 0.567, 0.3393, 0.5499, 0.1439, 0.06792, 0.1908, 0.08564, 0.1435, 0.108, 0.07397, 0.4688, 0.09748, 0.456, 0.09103, 0.5064, 0.1391, 0.4836, 0.1272, 0.5078, 0.09748, 0.456, 0.2275, 0.4133, 0.2568, 0.4261, 0.2459, 0.4565, 0.1215, 0.03782, 0.1229, 0.0, 0.1702, 0.0117, 0.6144, 0.7477, 0.5879, 0.7477, 0.5993, 0.7095, 0.1908, 0.08564, 0.2318, 0.0923, 0.1955, 0.119, 0.09103, 0.5064, 0.1022, 0.5546, 0.06556, 0.5202, 0.1702, 0.0117, 0.1927, 0.03339, 0.1755, 0.04777, 0.1749, 0.4862, 0.1584, 0.5065, 0.1391, 0.4836, 0.2606, 0.264, 0.2527, 0.243, 0.2677, 0.2355, 0.09103, 0.5064, 0.1272, 0.5078, 0.1022, 0.5546, 0.02627, 0.5973, 0.05502, 0.642, 0.01477, 0.6201, 0.318, 0.4621, 0.3393, 0.4793, 0.3372, 0.4952, 0.2874, 0.4424, 0.3048, 0.4298, 0.2913, 0.4556, 0.1636, 0.5584, 0.1186, 0.591, 0.1022, 0.5546, 0.264, 0.1217, 0.2871, 0.1531, 0.269, 0.154, 0.264, 0.1217, 0.2611, 0.09037, 0.3079, 0.1295, 0.1186, 0.591, 0.129, 0.6131, 0.0911, 0.6014, 0.2302, 0.5065, 0.247, 0.5331, 0.2025, 0.5274, 0.05502, 0.642, 0.07165, 0.6509, 0.06576, 0.6716, 0.186, 0.5428, 0.205, 0.5595, 0.1636, 0.5584, 0.3286, 0.6063, 0.3393, 0.5821, 0.3393, 0.6079, 0.2506, 0.02129, 0.2972, 0.05133, 0.2611, 0.09037, 0.6074, 0.002654, 0.6422, 0.07208, 0.5815, 0.03535, 0.2788, 0.4942, 0.2827, 0.5168, 0.2645, 0.4923, 0.2875, 0.4776, 0.3131, 0.4568, 0.3103, 0.4866, 0.5662, 0.02072, 0.5301, 0.00626, 0.5448, 0.0, 0.2827, 0.5168, 0.2802, 0.5525, 0.256, 0.542, 0.256, 0.542, 0.2802, 0.5525, 0.2658, 0.5987, 0.06576, 0.6716, 0.09585, 0.6738, 0.1066, 0.7084, 0.241, 0.5856, 0.2408, 0.618, 0.1839, 0.5774, 0.2827, 0.5168, 0.3026, 0.5037, 0.3089, 0.549, 0.5662, 0.02072, 0.5208, 0.04495, 0.5301, 0.00626, 0.1934, 0.6753, 0.1671, 0.7045, 0.1264, 0.6726, 0.6594, 0.1295, 0.6295, 0.1324, 0.6572, 0.08977, 0.6572, 0.08977, 0.6295, 0.1324, 0.6422, 0.07208, 0.6422, 0.07208, 0.6295, 0.1324, 0.5904, 0.09395, 0.2802, 0.5525, 0.3089, 0.549, 0.3135, 0.5817, 0.4384, 0.02144, 0.4658, 0.01176, 0.4774, 0.04072, 0.3017, 0.6302, 0.3135, 0.5817, 0.316, 0.64, 0.9885, 0.1874, 0.9443, 0.1668, 0.9915, 0.1645, 0.5506, 0.05747, 0.5904, 0.09395, 0.5234, 0.09207, 0.6049, 0.1531, 0.5234, 0.09207, 0.5904, 0.09395, 0.9965, 0.1096, 0.9425, 0.1356, 0.9089, 0.101, 0.6536, 0.2558, 0.6091, 0.2446, 0.635, 0.2109, 0.2921, 0.2216, 0.3172, 0.1752, 0.2985, 0.2419, 0.6187, 0.187, 0.58, 0.1766, 0.6049, 0.1531, 0.4774, 0.04072, 0.457, 0.05602, 0.4384, 0.02144, 0.5234, 0.09207, 0.5099, 0.1251, 0.477, 0.1121, 0.9471, 0.04982, 0.9089, 0.101, 0.8877, 0.05371, 0.337, 0.1997, 0.3393, 0.2313, 0.3172, 0.1752, 0.6091, 0.2446, 0.5655, 0.2215, 0.6187, 0.187, 0.9006, 0.01383, 0.8877, 0.05371, 0.8386, 0.03287, 0.58, 0.1766, 0.5099, 0.1251, 0.5234, 0.09207, 0.6306, 0.3035, 0.6032, 0.2998, 0.6536, 0.2558, 0.5655, 0.2215, 0.5406, 0.2026, 0.58, 0.1766, 0.58, 0.1766, 0.5406, 0.2026, 0.5099, 0.1251, 0.6306, 0.3035, 0.6244, 0.3336, 0.5893, 0.3327, 0.6032, 0.2998, 0.5806, 0.2813, 0.6091, 0.2446, 0.6032, 0.2998, 0.5893, 0.3327, 0.547, 0.3136, 0.9089, 0.101, 0.9425, 0.1356, 0.9044, 0.1438, 0.6032, 0.2998, 0.547, 0.3136, 0.5806, 0.2813, 0.477, 0.1121, 0.4643, 0.08973, 0.4954, 0.07303, 0.8877, 0.05371, 0.9089, 0.101, 0.8579, 0.07769, 0.5523, 0.267, 0.5291, 0.2434, 0.5655, 0.2215, 0.8292, 0.01713, 0.8386, 0.03287, 0.7933, 0.04293, 0.9089, 0.101, 0.9044, 0.1438, 0.8658, 0.1235, 0.547, 0.3136, 0.505, 0.2884, 0.5523, 0.267, 0.7881, 0.02197, 0.7933, 0.04293, 0.752, 0.05973, 0.9425, 0.1356, 0.9443, 0.1668, 0.9044, 0.1438, 0.4808, 0.1377, 0.4517, 0.2375, 0.4341, 0.2082, 0.547, 0.3136, 0.5259, 0.3376, 0.4861, 0.3227, 0.8579, 0.07769, 0.8658, 0.1235, 0.8324, 0.1041, 0.3393, 0.2313, 0.2928, 0.2695, 0.2985, 0.2419, 0.5066, 0.223, 0.4945, 0.2614, 0.4517, 0.2375, 0.4861, 0.3227, 0.4601, 0.2872, 0.505, 0.2884, 0.505, 0.2884, 0.4601, 0.2872, 0.4945, 0.2614, 0.9885, 0.1874, 0.9807, 0.2152, 0.9651, 0.2375, 0.3322, 0.2715, 0.2863, 0.2867, 0.2928, 0.2695, 0.4517, 0.2375, 0.418, 0.2319, 0.4341, 0.2082, 0.4341, 0.2082, 0.418, 0.2319, 0.4053, 0.1723, 0.9443, 0.1668, 0.9022, 0.1942, 0.9044, 0.1438, 0.4384, 0.02144, 0.4304, 0.066, 0.4209, 0.04103, 0.9443, 0.1668, 0.9651, 0.2375, 0.9315, 0.2256, 0.418, 0.2319, 0.3613, 0.2265, 0.4053, 0.1723, 0.7411, 0.1371, 0.7129, 0.159, 0.7191, 0.09928, 0.4089, 0.1363, 0.4053, 0.1723, 0.3923, 0.1344, 0.4532, 0.3576, 0.426, 0.3316, 0.4519, 0.3331, 0.4519, 0.3331, 0.426, 0.3316, 0.4355, 0.2938, 0.819, 0.1588, 0.7794, 0.1588, 0.7909, 0.1287, 0.8434, 0.1819, 0.8022, 0.1919, 0.819, 0.1588, 0.3218, 0.3102, 0.2833, 0.315, 0.2863, 0.2867, 0.819, 0.1588, 0.8022, 0.1919, 0.7794, 0.1588, 0.4018, 0.2908, 0.3649, 0.2716, 0.418, 0.2319, 0.7794, 0.1588, 0.7362, 0.1923, 0.7411, 0.1371, 0.3613, 0.2265, 0.3581, 0.1639, 0.4053, 0.1723, 0.7129, 0.159, 0.6911, 0.1918, 0.6983, 0.1294, 0.8022, 0.1919, 0.7584, 0.2252, 0.7362, 0.1923, 0.7362, 0.1923, 0.7078, 0.2117, 0.7129, 0.159, 0.4018, 0.2908, 0.394, 0.3344, 0.3649, 0.2716, 0.9022, 0.1942, 0.9315, 0.2256, 0.8976, 0.2653, 0.6911, 0.1918, 0.7078, 0.2117, 0.6988, 0.247, 0.8717, 0.1899, 0.8568, 0.2807, 0.8434, 0.1819, 0.7584, 0.2252, 0.7365, 0.2477, 0.7362, 0.1923, 0.8036, 0.258, 0.7685, 0.2735, 0.7584, 0.2252, 0.7365, 0.2477, 0.6988, 0.247, 0.7078, 0.2117, 0.8739, 0.4011, 0.7998, 0.4175, 0.8216, 0.3699, 0.7685, 0.2735, 0.7616, 0.302, 0.7365, 0.2477, 0.2606, 0.264, 0.2698, 0.2812, 0.2526, 0.2889, 0.8739, 0.4011, 0.8739, 0.4432, 0.7998, 0.4175, 0.6988, 0.247, 0.7274, 0.3038, 0.6996, 0.3123, 0.7998, 0.4175, 0.7784, 0.3953, 0.7937, 0.3615, 0.9693, 0.4506, 0.9601, 0.4982, 0.9182, 0.4724, 0.2833, 0.315, 0.2619, 0.3339, 0.2615, 0.3063, 0.9143, 0.4198, 0.9182, 0.4724, 0.8739, 0.4432, 0.8568, 0.2807, 0.819, 0.298, 0.8036, 0.258, 0.819, 0.298, 0.7616, 0.302, 0.7685, 0.2735, 0.7784, 0.3953, 0.7998, 0.4175, 0.7585, 0.4265, 0.7998, 0.4175, 0.8021, 0.4416, 0.7585, 0.4265, 0.8999, 0.2947, 0.8843, 0.3224, 0.8568, 0.2807, 0.8993, 0.4942, 0.8933, 0.5198, 0.8567, 0.4904, 0.8545, 0.4624, 0.8567, 0.4904, 0.8125, 0.4849, 0.9651, 0.2375, 0.9616, 0.2694, 0.9315, 0.2256, 0.9914, 0.5834, 0.9636, 0.5839, 0.9686, 0.5556, 0.2619, 0.3339, 0.2417, 0.3473, 0.2433, 0.3161, 0.8933, 0.5198, 0.876, 0.5333, 0.8567, 0.4904, 0.8648, 0.3311, 0.8546, 0.3499, 0.8194, 0.3287, 0.8567, 0.4904, 0.876, 0.5333, 0.831, 0.5051, 0.8125, 0.4849, 0.7765, 0.4645, 0.8021, 0.4416, 0.9616, 0.2694, 0.9373, 0.2891, 0.8976, 0.2653, 0.8021, 0.4416, 0.7765, 0.4645, 0.7585, 0.4265, 0.7585, 0.4265, 0.7765, 0.4645, 0.7445, 0.442, 0.9529, 0.6028, 0.9541, 0.6439, 0.9031, 0.6359, 0.9373, 0.2891, 0.9219, 0.3131, 0.8999, 0.2947, 0.876, 0.5333, 0.8804, 0.5761, 0.838, 0.5406, 0.9774, 0.6584, 0.9541, 0.6439, 0.9741, 0.6265, 0.7329, 0.4586, 0.7676, 0.4869, 0.7282, 0.469, 0.9219, 0.3131, 0.9225, 0.3352, 0.8843, 0.3224, 0.8804, 0.5761, 0.882, 0.6163, 0.8404, 0.583, 0.9774, 0.6584, 0.9522, 0.6724, 0.9541, 0.6439, 0.9133, 0.5626, 0.9031, 0.6359, 0.882, 0.6163, 0.4448, 0.6924, 0.4205, 0.6565, 0.4853, 0.6586, 0.9541, 0.6439, 0.9522, 0.6724, 0.9, 0.6843, 0.7491, 0.5027, 0.7665, 0.5246, 0.7309, 0.5202, 0.9616, 0.2694, 0.9649, 0.2988, 0.9373, 0.2891, 0.882, 0.6163, 0.8549, 0.6523, 0.8417, 0.6222, 0.7665, 0.5246, 0.7081, 0.544, 0.7309, 0.5202, 0.8417, 0.6222, 0.8549, 0.6523, 0.8131, 0.6509, 0.3914, 0.6235, 0.4129, 0.6264, 0.4007, 0.6547, 0.2526, 0.2889, 0.2272, 0.2917, 0.2435, 0.2784, 0.2606, 0.264, 0.2526, 0.2889, 0.2435, 0.2784, 0.4129, 0.6264, 0.4348, 0.6165, 0.4205, 0.6565, 0.9651, 0.2375, 0.9807, 0.2152, 0.9919, 0.2405, 0.5033, 0.6849, 0.4853, 0.6586, 0.5397, 0.6416, 0.5033, 0.6849, 0.5397, 0.6416, 0.5287, 0.6911, 0.7352, 0.598, 0.7279, 0.6454, 0.6826, 0.5672, 0.8163, 0.6899, 0.7846, 0.675, 0.8131, 0.6509, 0.4348, 0.6165, 0.4577, 0.6029, 0.4853, 0.6586, 0.356, 0.5639, 0.374, 0.5672, 0.3681, 0.6091, 0.8163, 0.6899, 0.7824, 0.7085, 0.7846, 0.675, 0.2272, 0.2917, 0.187, 0.3144, 0.2166, 0.2681, 0.01834, 0.3401, 0.01417, 0.3194, 0.0541, 0.3251, 0.4577, 0.6029, 0.4736, 0.5675, 0.4966, 0.6225, 0.09095, 0.3474, 0.0541, 0.3251, 0.08774, 0.3277, 0.4577, 0.6029, 0.4479, 0.5788, 0.4736, 0.5675, 0.2166, 0.2681, 0.2396, 0.2632, 0.2435, 0.2784, 0.4736, 0.5675, 0.5149, 0.557, 0.5375, 0.6031, 0.2606, 0.264, 0.2435, 0.2784, 0.2396, 0.2632, 0.5375, 0.6031, 0.5687, 0.5396, 0.5891, 0.5992, 0.5122, 0.4956, 0.5536, 0.4961, 0.5351, 0.5218, 0.5062, 0.5356, 0.4019, 0.5757, 0.374, 0.5672, 0.4005, 0.5564, 0.3737, 0.936, 0.3477, 0.9021, 0.3851, 0.9015, 0.4736, 0.5675, 0.465, 0.5395, 0.5062, 0.5356, 0.3529, 0.7911, 0.3596, 0.766, 0.3865, 0.7621, 0.4284, 0.5585, 0.4005, 0.5564, 0.4263, 0.5396, 0.3477, 0.9021, 0.3393, 0.8701, 0.3565, 0.8699, 0.5149, 0.557, 0.5062, 0.5356, 0.5351, 0.5218, 0.4932, 0.7672, 0.4732, 0.7574, 0.4858, 0.7341, 0.4971, 0.7356, 0.07175, 0.2213, 0.1084, 0.2368, 0.1047, 0.2648, 0.07749, 0.2613, 0.07749, 0.2613, 0.03379, 0.2486, 0.07175, 0.2213, 0.5775, 0.5185, 0.5351, 0.5218, 0.5536, 0.4961, 0.4932, 0.7672, 0.4963, 0.816, 0.4713, 0.8111, 0.4678, 0.7783, 0.5915, 0.4925, 0.6268, 0.4889, 0.6247, 0.5121, 0.5775, 0.5185, 0.1047, 0.2648, 0.1084, 0.2368, 0.1302, 0.2643, 0.6589, 0.4881, 0.6646, 0.527, 0.6247, 0.5121, 0.6268, 0.4889, 0.4797, 0.8434, 0.4713, 0.8111, 0.4963, 0.816, 0.008301, 0.2117, 0.03255, 0.2064, 0.03379, 0.2486, 0.01103, 0.2477, 0.4763, 0.4945, 0.5122, 0.4956, 0.5062, 0.5356, 0.465, 0.5395, 0.5472, 0.4716, 0.5927, 0.4477, 0.5915, 0.4925, 0.5536, 0.4961, 0.2166, 0.2681, 0.2027, 0.2539, 0.2396, 0.2632, 0.03255, 0.2064, 0.008301, 0.2117, 0.02032, 0.1746, 0.4247, 0.5079, 0.4459, 0.4873, 0.4496, 0.5378, 0.4263, 0.5396, 0.6268, 0.4889, 0.5915, 0.4925, 0.5927, 0.4477, 0.6268, 0.4889, 0.5927, 0.4477, 0.6291, 0.4466, 0.6291, 0.4466, 0.6518, 0.4479, 0.6589, 0.4881, 0.6268, 0.4889, 0.3775, 0.5233, 0.406, 0.5024, 0.4057, 0.5292, 0.3655, 0.5418, 0.4763, 0.4945, 0.4496, 0.5378, 0.4459, 0.4873, 0.4932, 0.7672, 0.5018, 0.7595, 0.5018, 0.7856, 0.1084, 0.2368, 0.07175, 0.2213, 0.1059, 0.2069, 0.5927, 0.4477, 0.5472, 0.4716, 0.5274, 0.4386, 0.1059, 0.2069, 0.1572, 0.2022, 0.1302, 0.2643, 0.1084, 0.2368, 0.5274, 0.4386, 0.5472, 0.4716, 0.5122, 0.4956, 0.4788, 0.4599, 0.4247, 0.5079, 0.4057, 0.5292, 0.406, 0.5024, 0.5569, 0.7512, 0.5642, 0.722, 0.5879, 0.7095, 0.2027, 0.2539, 0.1302, 0.2643, 0.1888, 0.2225, 0.07175, 0.2213, 0.03255, 0.2064, 0.06165, 0.1706, 0.04242, 0.1219, 0.02032, 0.1746, 0.0, 0.1597, 0.01664, 0.1047, 0.6291, 0.4466, 0.5927, 0.4477, 0.6011, 0.3987, 0.5569, 0.7512, 0.5879, 0.7095, 0.5879, 0.7519, 0.4319, 0.4649, 0.4624, 0.447, 0.4788, 0.4599, 0.4459, 0.4873, 0.5117, 0.4179, 0.5274, 0.4386, 0.4788, 0.4599, 0.4848, 0.4273, 0.02032, 0.1746, 0.04242, 0.1219, 0.06165, 0.1706, 0.2027, 0.2539, 0.1888, 0.2225, 0.2396, 0.2632, 0.4765, 0.4076, 0.5007, 0.3967, 0.5117, 0.4179, 0.4848, 0.4273, 0.5274, 0.4386, 0.5117, 0.4179, 0.5409, 0.4177, 0.5927, 0.4477, 0.5274, 0.4386, 0.5409, 0.4177, 0.1572, 0.2022, 0.1059, 0.2069, 0.119, 0.1807, 0.5927, 0.4477, 0.5492, 0.3943, 0.6011, 0.3987, 0.5239, 0.3824, 0.5409, 0.4177, 0.5117, 0.4179, 0.5007, 0.3967, 0.06165, 0.1706, 0.08759, 0.1264, 0.119, 0.1807, 0.4351, 0.4472, 0.4548, 0.4246, 0.4624, 0.447, 0.4319, 0.4649, 0.3775, 0.5233, 0.3599, 0.5348, 0.3508, 0.5156, 0.5409, 0.4177, 0.5239, 0.3824, 0.5492, 0.3943, 0.406, 0.5024, 0.3744, 0.4654, 0.4319, 0.4649, 0.4548, 0.4246, 0.4765, 0.4076, 0.4848, 0.4273, 0.4624, 0.447, 0.07694, 0.07494, 0.04242, 0.1219, 0.01664, 0.1047, 0.05864, 0.0615, 0.3744, 0.4654, 0.3775, 0.5233, 0.3508, 0.4812, 0.1572, 0.2022, 0.119, 0.1807, 0.143, 0.1486, 0.5492, 0.3943, 0.5417, 0.3696, 0.5715, 0.3748, 0.4351, 0.4472, 0.4319, 0.4649, 0.3965, 0.444, 0.09357, 0.09524, 0.08759, 0.1264, 0.04242, 0.1219, 0.07694, 0.07494, 0.5569, 0.7733, 0.5375, 0.7795, 0.5325, 0.7445, 0.5569, 0.7229, 0.108, 0.379, 0.1351, 0.377, 0.1655, 0.4181, 0.5007, 0.3967, 0.477, 0.3615, 0.5239, 0.3824, 0.08754, 0.4251, 0.108, 0.379, 0.1146, 0.4184, 0.05076, 0.4592, 0.01826, 0.5002, 0.01505, 0.4431, 0.03744, 0.4382, 0.2043, 0.1496, 0.2167, 0.1761, 0.1856, 0.2055, 0.1572, 0.2022, 0.09748, 0.456, 0.07397, 0.4688, 0.06422, 0.4384, 0.08754, 0.4251, 0.01505, 0.4431, 0.01826, 0.5002, 0.0, 0.4804, 0.07704, 0.02807, 0.1215, 0.03782, 0.07694, 0.07494, 0.05864, 0.0615, 0.05076, 0.4592, 0.06422, 0.4384, 0.07397, 0.4688, 0.2043, 0.1496, 0.143, 0.1486, 0.1955, 0.119, 0.1439, 0.06792, 0.09357, 0.09524, 0.07694, 0.07494, 0.1215, 0.03782, 0.1236, 0.4464, 0.1146, 0.4184, 0.1655, 0.4181, 0.1487, 0.4531, 0.09748, 0.456, 0.08754, 0.4251, 0.1146, 0.4184, 0.1236, 0.4464, 0.1435, 0.108, 0.09357, 0.09524, 0.1439, 0.06792, 0.06556, 0.5202, 0.03563, 0.5478, 0.01826, 0.5002, 0.05076, 0.4592, 0.1888, 0.4658, 0.1655, 0.4181, 0.1977, 0.4129, 0.2183, 0.4596, 0.3048, 0.4298, 0.2874, 0.4424, 0.2733, 0.4122, 0.2966, 0.4037, 0.01826, 0.5002, 0.03563, 0.5478, 0.0002526, 0.5486, 0.1655, 0.4181, 0.1888, 0.4658, 0.1487, 0.4531, 0.1236, 0.4464, 0.1391, 0.4836, 0.09748, 0.456, 0.06556, 0.5202, 0.05076, 0.4592, 0.07397, 0.4688, 0.09103, 0.5064, 0.318, 0.4621, 0.3393, 0.4436, 0.3393, 0.4793, 0.1435, 0.108, 0.1908, 0.08564, 0.1955, 0.119, 0.1755, 0.04777, 0.1439, 0.06792, 0.1215, 0.03782, 0.1702, 0.0117, 0.264, 0.1217, 0.2043, 0.1496, 0.1955, 0.119, 0.2318, 0.0923, 0.1487, 0.4531, 0.1749, 0.4862, 0.1391, 0.4836, 0.1439, 0.06792, 0.1755, 0.04777, 0.1908, 0.08564, 0.09103, 0.5064, 0.09748, 0.456, 0.1272, 0.5078, 0.2275, 0.4133, 0.2459, 0.4565, 0.2183, 0.4596, 0.05923, 0.5798, 0.03563, 0.5478, 0.06556, 0.5202, 0.1022, 0.5546, 0.269, 0.154, 0.2167, 0.1761, 0.2043, 0.1496, 0.264, 0.1217, 0.2318, 0.0923, 0.1908, 0.08564, 0.1755, 0.04777, 0.1927, 0.03339, 0.03563, 0.5478, 0.05923, 0.5798, 0.02627, 0.5973, 0.2167, 0.1761, 0.269, 0.154, 0.2527, 0.243, 0.1391, 0.4836, 0.1584, 0.5065, 0.1272, 0.5078, 0.2138, 0.5037, 0.1888, 0.4658, 0.2183, 0.4596, 0.2302, 0.5065, 0.05502, 0.642, 0.02627, 0.5973, 0.05923, 0.5798, 0.0911, 0.6014, 0.2025, 0.5274, 0.1749, 0.4862, 0.1888, 0.4658, 0.2138, 0.5037, 0.186, 0.5428, 0.1584, 0.5065, 0.1749, 0.4862, 0.2025, 0.5274, 0.1636, 0.5584, 0.1272, 0.5078, 0.1584, 0.5065, 0.186, 0.5428, 0.2527, 0.243, 0.269, 0.154, 0.2677, 0.2355, 0.2611, 0.09037, 0.2318, 0.0923, 0.1927, 0.03339, 0.2182, 0.006259, 0.2913, 0.4556, 0.2645, 0.4923, 0.2459, 0.4565, 0.2568, 0.4261, 0.1272, 0.5078, 0.1636, 0.5584, 0.1022, 0.5546, 0.0911, 0.6014, 0.05923, 0.5798, 0.1022, 0.5546, 0.1186, 0.591, 0.2645, 0.4923, 0.2302, 0.5065, 0.2183, 0.4596, 0.2459, 0.4565, 0.2875, 0.4776, 0.2788, 0.4942, 0.2645, 0.4923, 0.2913, 0.4556, 0.264, 0.1217, 0.2318, 0.0923, 0.2611, 0.09037, 0.269, 0.154, 0.2871, 0.1531, 0.2907, 0.1679, 0.2138, 0.5037, 0.2302, 0.5065, 0.2025, 0.5274, 0.269, 0.154, 0.2907, 0.1679, 0.2744, 0.2038, 0.269, 0.154, 0.2744, 0.2038, 0.2677, 0.2355, 0.09297, 0.6325, 0.07165, 0.6509, 0.05502, 0.642, 0.0911, 0.6014, 0.2871, 0.1531, 0.264, 0.1217, 0.3079, 0.1295, 0.0911, 0.6014, 0.129, 0.6131, 0.09297, 0.6325, 0.2302, 0.5065, 0.2645, 0.4923, 0.247, 0.5331, 0.205, 0.5595, 0.186, 0.5428, 0.2025, 0.5274, 0.247, 0.5331, 0.1839, 0.5774, 0.1186, 0.591, 0.1636, 0.5584, 0.205, 0.5595, 0.2611, 0.09037, 0.2182, 0.006259, 0.2506, 0.02129, 0.09585, 0.6738, 0.07165, 0.6509, 0.09297, 0.6325, 0.1264, 0.6726, 0.1186, 0.591, 0.1839, 0.5774, 0.129, 0.6131, 0.241, 0.5856, 0.205, 0.5595, 0.247, 0.5331, 0.256, 0.542, 0.06576, 0.6716, 0.07165, 0.6509, 0.09585, 0.6738, 0.316, 0.4382, 0.3131, 0.4568, 0.2913, 0.4556, 0.3048, 0.4298, 0.205, 0.5595, 0.241, 0.5856, 0.1839, 0.5774, 0.1829, 0.632, 0.1568, 0.6517, 0.129, 0.6131, 0.1839, 0.5774, 0.2875, 0.4776, 0.2913, 0.4556, 0.3131, 0.4568, 0.1264, 0.6726, 0.09297, 0.6325, 0.129, 0.6131, 0.1568, 0.6517, 0.5662, 0.02072, 0.6074, 0.002654, 0.5815, 0.03535, 0.256, 0.542, 0.247, 0.5331, 0.2645, 0.4923, 0.2827, 0.5168, 0.2408, 0.618, 0.215, 0.6589, 0.1829, 0.632, 0.1839, 0.5774, 0.1934, 0.6753, 0.1568, 0.6517, 0.1829, 0.632, 0.215, 0.6589, 0.3103, 0.4866, 0.3026, 0.5037, 0.2788, 0.4942, 0.2875, 0.4776, 0.4678, 0.8661, 0.4451, 0.9107, 0.4076, 0.8802, 0.4276, 0.8446, 0.2827, 0.5168, 0.2788, 0.4942, 0.3026, 0.5037, 0.1568, 0.6517, 0.1934, 0.6753, 0.1264, 0.6726, 0.256, 0.542, 0.2658, 0.5987, 0.241, 0.5856, 0.6422, 0.07208, 0.6746, 0.05536, 0.6572, 0.08977, 0.2802, 0.5525, 0.2827, 0.5168, 0.3089, 0.549, 0.3017, 0.6302, 0.292, 0.6552, 0.2408, 0.618, 0.2658, 0.5987, 0.1066, 0.7084, 0.09585, 0.6738, 0.1466, 0.7122, 0.2408, 0.618, 0.241, 0.5856, 0.2658, 0.5987, 0.4658, 0.01176, 0.4962, 0.008072, 0.4774, 0.04072, 0.2458, 0.6789, 0.215, 0.6589, 0.2408, 0.618, 0.292, 0.6552, 0.2181, 0.7051, 0.1934, 0.6753, 0.215, 0.6589, 0.2458, 0.6789, 0.5815, 0.03535, 0.6422, 0.07208, 0.5904, 0.09395, 0.5506, 0.05747, 0.5662, 0.02072, 0.5815, 0.03535, 0.5904, 0.09395, 0.4237, 0.7933, 0.4635, 0.8224, 0.4276, 0.8446, 0.3977, 0.8132, 0.5662, 0.02072, 0.5506, 0.05747, 0.5208, 0.04495, 0.3135, 0.5817, 0.3017, 0.6302, 0.2658, 0.5987, 0.2802, 0.5525, 0.4678, 0.8661, 0.4276, 0.8446, 0.4635, 0.8224, 0.5208, 0.04495, 0.4774, 0.04072, 0.4962, 0.008072, 0.5301, 0.00626, 0.4549, 0.7539, 0.4237, 0.7933, 0.4091, 0.7608, 0.4336, 0.7095, 0.5018, 0.7497, 0.5325, 0.7095, 0.5325, 0.7537, 0.5231, 0.7934, 0.4237, 0.7933, 0.4549, 0.7539, 0.4678, 0.7842, 0.4635, 0.8224, 0.4237, 0.7933, 0.4678, 0.7842, 0.6187, 0.187, 0.6376, 0.1651, 0.6576, 0.2114, 0.635, 0.2109, 0.6594, 0.1295, 0.6376, 0.1651, 0.6295, 0.1324, 0.5904, 0.09395, 0.6295, 0.1324, 0.6049, 0.1531, 0.6049, 0.1531, 0.6295, 0.1324, 0.6376, 0.1651, 0.6187, 0.187, 0.316, 0.64, 0.3073, 0.6676, 0.292, 0.6552, 0.3017, 0.6302, 0.9443, 0.1668, 0.9425, 0.1356, 0.9916, 0.1305, 0.9915, 0.1645, 0.3073, 0.6676, 0.2722, 0.7144, 0.2562, 0.702, 0.292, 0.6552, 0.2722, 0.7144, 0.2331, 0.743, 0.2287, 0.7173, 0.2562, 0.702, 0.9965, 0.1096, 0.9916, 0.1305, 0.9425, 0.1356, 0.4954, 0.07303, 0.5208, 0.04495, 0.5506, 0.05747, 0.5234, 0.09207, 0.8386, 0.03287, 0.8292, 0.01713, 0.8789, 0.0, 0.9006, 0.01383, 0.6049, 0.1531, 0.58, 0.1766, 0.5234, 0.09207, 0.6536, 0.2558, 0.6746, 0.2998, 0.6306, 0.3035, 0.9706, 0.07283, 0.9965, 0.1096, 0.9089, 0.101, 0.9471, 0.04982, 0.9706, 0.07283, 0.9089, 0.101, 0.635, 0.2109, 0.6091, 0.2446, 0.6187, 0.187, 0.9006, 0.01383, 0.9471, 0.04982, 0.8877, 0.05371, 0.6536, 0.2558, 0.6032, 0.2998, 0.6091, 0.2446, 0.5234, 0.09207, 0.477, 0.1121, 0.4954, 0.07303, 0.3172, 0.1752, 0.3393, 0.2313, 0.2985, 0.2419, 0.6187, 0.187, 0.5655, 0.2215, 0.58, 0.1766, 0.5066, 0.223, 0.4808, 0.1377, 0.5099, 0.1251, 0.5406, 0.2026, 0.6306, 0.3035, 0.6746, 0.2998, 0.6244, 0.3336, 0.8386, 0.03287, 0.8877, 0.05371, 0.8579, 0.07769, 0.6306, 0.3035, 0.5893, 0.3327, 0.6032, 0.2998, 0.6091, 0.2446, 0.5806, 0.2813, 0.5523, 0.267, 0.6091, 0.2446, 0.5523, 0.267, 0.5655, 0.2215, 0.5066, 0.223, 0.5406, 0.2026, 0.5655, 0.2215, 0.5291, 0.2434, 0.7881, 0.02197, 0.8292, 0.01713, 0.7933, 0.04293, 0.477, 0.1121, 0.5099, 0.1251, 0.4808, 0.1377, 0.5806, 0.2813, 0.547, 0.3136, 0.5523, 0.267, 0.4945, 0.2614, 0.5291, 0.2434, 0.5523, 0.267, 0.505, 0.2884, 0.8579, 0.07769, 0.9089, 0.101, 0.8658, 0.1235, 0.8324, 0.1041, 0.7805, 0.0746, 0.8386, 0.03287, 0.8579, 0.07769, 0.5291, 0.2434, 0.4945, 0.2614, 0.5066, 0.223, 0.5376, 0.354, 0.5259, 0.3376, 0.547, 0.3136, 0.5893, 0.3327, 0.7933, 0.04293, 0.8386, 0.03287, 0.7805, 0.0746, 0.4341, 0.2082, 0.4089, 0.1363, 0.477, 0.1121, 0.4808, 0.1377, 0.457, 0.05602, 0.4304, 0.066, 0.4384, 0.02144, 0.4808, 0.1377, 0.5066, 0.223, 0.4517, 0.2375, 0.752, 0.05973, 0.7933, 0.04293, 0.7805, 0.0746, 0.4255, 0.1059, 0.4643, 0.08973, 0.477, 0.1121, 0.4089, 0.1363, 0.7909, 0.1287, 0.7598, 0.101, 0.7805, 0.0746, 0.8324, 0.1041, 0.547, 0.3136, 0.4861, 0.3227, 0.505, 0.2884, 0.3393, 0.2313, 0.3322, 0.2715, 0.2928, 0.2695, 0.5259, 0.3376, 0.5376, 0.354, 0.4876, 0.3615, 0.4861, 0.3227, 0.5259, 0.3376, 0.4876, 0.3615, 0.4517, 0.2375, 0.4945, 0.2614, 0.4601, 0.2872, 0.7598, 0.101, 0.7191, 0.09928, 0.752, 0.05973, 0.7805, 0.0746, 0.9443, 0.1668, 0.9885, 0.1874, 0.9651, 0.2375, 0.819, 0.1588, 0.8324, 0.1041, 0.8658, 0.1235, 0.8434, 0.1819, 0.418, 0.2319, 0.4517, 0.2375, 0.4601, 0.2872, 0.4355, 0.2938, 0.8324, 0.1041, 0.819, 0.1588, 0.7909, 0.1287, 0.4519, 0.3331, 0.4861, 0.3227, 0.4876, 0.3615, 0.4532, 0.3576, 0.7598, 0.101, 0.7909, 0.1287, 0.7411, 0.1371, 0.7598, 0.101, 0.7411, 0.1371, 0.7191, 0.09928, 0.9044, 0.1438, 0.9022, 0.1942, 0.8717, 0.1899, 0.4089, 0.1363, 0.4341, 0.2082, 0.4053, 0.1723, 0.8434, 0.1819, 0.8658, 0.1235, 0.9044, 0.1438, 0.8717, 0.1899, 0.4355, 0.2938, 0.4601, 0.2872, 0.4861, 0.3227, 0.4519, 0.3331, 0.3885, 0.1123, 0.4255, 0.1059, 0.4089, 0.1363, 0.3923, 0.1344, 0.7909, 0.1287, 0.7794, 0.1588, 0.7411, 0.1371, 0.9443, 0.1668, 0.9315, 0.2256, 0.9022, 0.1942, 0.7191, 0.09928, 0.7129, 0.159, 0.6983, 0.1294, 0.3649, 0.1347, 0.3923, 0.1344, 0.4053, 0.1723, 0.3581, 0.1639, 0.3322, 0.2715, 0.3218, 0.3102, 0.2863, 0.2867, 0.4355, 0.2938, 0.426, 0.3316, 0.4018, 0.2908, 0.4355, 0.2938, 0.4018, 0.2908, 0.418, 0.2319, 0.4304, 0.066, 0.4142, 0.0657, 0.4209, 0.04103, 0.6911, 0.1918, 0.6746, 0.1976, 0.6761, 0.1467, 0.6983, 0.1294, 0.6988, 0.247, 0.6777, 0.2565, 0.6746, 0.1976, 0.6911, 0.1918, 0.3923, 0.1344, 0.3649, 0.1347, 0.3885, 0.1123, 0.426, 0.3316, 0.394, 0.3344, 0.4018, 0.2908, 0.7794, 0.1588, 0.8022, 0.1919, 0.7362, 0.1923, 0.418, 0.2319, 0.3649, 0.2716, 0.3613, 0.2265, 0.7411, 0.1371, 0.7362, 0.1923, 0.7129, 0.159, 0.4142, 0.0657, 0.3867, 0.07855, 0.4209, 0.04103, 0.6911, 0.1918, 0.7129, 0.159, 0.7078, 0.2117, 0.7362, 0.1923, 0.7365, 0.2477, 0.7078, 0.2117, 0.3613, 0.2265, 0.3393, 0.2199, 0.3581, 0.1639, 0.9022, 0.1942, 0.8976, 0.2653, 0.8717, 0.1899, 0.8036, 0.258, 0.8022, 0.1919, 0.8434, 0.1819, 0.8568, 0.2807, 0.9693, 0.4506, 0.9143, 0.4198, 0.9246, 0.3963, 0.9838, 0.4188, 0.9143, 0.4198, 0.8739, 0.4011, 0.8819, 0.3802, 0.9246, 0.3963, 0.8022, 0.1919, 0.8036, 0.258, 0.7584, 0.2252, 0.2615, 0.3063, 0.2526, 0.2889, 0.2698, 0.2812, 0.2833, 0.315, 0.7584, 0.2252, 0.7685, 0.2735, 0.7365, 0.2477, 0.8216, 0.3699, 0.7998, 0.4175, 0.7937, 0.3615, 0.8717, 0.1899, 0.8976, 0.2653, 0.8568, 0.2807, 0.8036, 0.258, 0.819, 0.298, 0.7685, 0.2735, 0.7274, 0.3038, 0.6988, 0.247, 0.7365, 0.2477, 0.7616, 0.302, 0.8739, 0.4011, 0.9143, 0.4198, 0.8739, 0.4432, 0.2619, 0.3339, 0.3218, 0.3102, 0.3131, 0.3347, 0.269, 0.3643, 0.9693, 0.4506, 1.0, 0.4695, 0.9601, 0.4982, 0.8993, 0.4942, 0.8545, 0.4624, 0.8739, 0.4432, 0.9182, 0.4724, 0.2833, 0.315, 0.3218, 0.3102, 0.2619, 0.3339, 0.9143, 0.4198, 0.9693, 0.4506, 0.9182, 0.4724, 0.7778, 0.332, 0.7616, 0.302, 0.819, 0.298, 0.8194, 0.3287, 0.8545, 0.4624, 0.8021, 0.4416, 0.7998, 0.4175, 0.8739, 0.4432, 0.7452, 0.3413, 0.7274, 0.3038, 0.7616, 0.302, 0.7778, 0.332, 0.9686, 0.5556, 0.9408, 0.525, 0.9601, 0.4982, 0.9886, 0.5233, 0.9408, 0.525, 0.8993, 0.4942, 0.9182, 0.4724, 0.9601, 0.4982, 0.8976, 0.2653, 0.8999, 0.2947, 0.8568, 0.2807, 0.2619, 0.3339, 0.269, 0.3643, 0.2321, 0.377, 0.9313, 0.5469, 0.9408, 0.525, 0.9686, 0.5556, 0.9636, 0.5839, 0.9315, 0.2256, 0.9616, 0.2694, 0.8976, 0.2653, 0.9313, 0.5469, 0.8933, 0.5198, 0.8993, 0.4942, 0.9408, 0.525, 0.8648, 0.3311, 0.819, 0.298, 0.8568, 0.2807, 0.8843, 0.3224, 0.9133, 0.5626, 0.876, 0.5333, 0.8933, 0.5198, 0.9313, 0.5469, 0.2619, 0.3339, 0.2321, 0.377, 0.2417, 0.3473, 0.819, 0.298, 0.8648, 0.3311, 0.8194, 0.3287, 0.8545, 0.4624, 0.8993, 0.4942, 0.8567, 0.4904, 0.9914, 0.5834, 1.0, 0.6199, 0.9636, 0.5839, 0.8021, 0.4416, 0.8545, 0.4624, 0.8125, 0.4849, 0.9529, 0.6028, 0.9636, 0.5839, 1.0, 0.6199, 0.9741, 0.6265, 0.3203, 0.4052, 0.3297, 0.377, 0.3393, 0.4037, 1.0, 0.6199, 0.9774, 0.6584, 0.9741, 0.6265, 0.3214, 0.4275, 0.3203, 0.4052, 0.3393, 0.4037, 0.8125, 0.4849, 0.8567, 0.4904, 0.831, 0.5051, 0.9133, 0.5626, 0.9313, 0.5469, 0.9636, 0.5839, 0.9529, 0.6028, 0.8137, 0.5256, 0.791, 0.5096, 0.8125, 0.4849, 0.831, 0.5051, 0.8976, 0.2653, 0.9373, 0.2891, 0.8999, 0.2947, 0.2417, 0.3473, 0.2321, 0.377, 0.2167, 0.3709, 0.791, 0.5096, 0.7676, 0.4869, 0.7765, 0.4645, 0.8125, 0.4849, 0.9529, 0.6028, 0.9741, 0.6265, 0.9541, 0.6439, 0.7676, 0.4869, 0.7329, 0.4586, 0.7445, 0.442, 0.7765, 0.4645, 0.9133, 0.5626, 0.9529, 0.6028, 0.9031, 0.6359, 0.838, 0.5406, 0.8137, 0.5256, 0.831, 0.5051, 0.876, 0.5333, 0.8999, 0.2947, 0.9219, 0.3131, 0.8843, 0.3224, 0.2417, 0.3473, 0.2167, 0.3709, 0.2037, 0.3537, 0.876, 0.5333, 0.9133, 0.5626, 0.8804, 0.5761, 0.2433, 0.3161, 0.2417, 0.3473, 0.2037, 0.3537, 0.3987, 0.7032, 0.3866, 0.6871, 0.4254, 0.7095, 0.8404, 0.583, 0.8106, 0.5664, 0.838, 0.5406, 0.8804, 0.5761, 0.8804, 0.5761, 0.9133, 0.5626, 0.882, 0.6163, 0.3393, 0.5499, 0.3265, 0.5055, 0.3393, 0.4952, 0.4448, 0.6924, 0.4254, 0.7095, 0.3866, 0.6871, 0.4205, 0.6565, 0.8106, 0.5664, 0.7665, 0.5246, 0.8137, 0.5256, 0.838, 0.5406, 0.7491, 0.5027, 0.7676, 0.4869, 0.791, 0.5096, 0.7665, 0.5246, 0.3214, 0.4275, 0.3393, 0.4037, 0.3393, 0.4436, 0.791, 0.5096, 0.8137, 0.5256, 0.7665, 0.5246, 0.8123, 0.6077, 0.789, 0.5875, 0.8106, 0.5664, 0.8404, 0.583, 0.7685, 0.5663, 0.7665, 0.5246, 0.8106, 0.5664, 0.789, 0.5875, 0.9, 0.6843, 0.882, 0.6692, 0.9031, 0.6359, 0.9541, 0.6439, 0.7129, 0.5028, 0.7676, 0.4869, 0.7491, 0.5027, 0.7309, 0.5202, 0.882, 0.6692, 0.8549, 0.6523, 0.882, 0.6163, 0.9031, 0.6359, 0.956, 0.3255, 0.9219, 0.3131, 0.9373, 0.2891, 0.9649, 0.2988, 0.7171, 0.4815, 0.7282, 0.469, 0.7676, 0.4869, 0.7129, 0.5028, 0.6879, 0.482, 0.7329, 0.4586, 0.7282, 0.469, 0.7171, 0.4815, 0.3759, 0.6536, 0.3914, 0.6235, 0.4007, 0.6547, 0.8417, 0.6222, 0.8123, 0.6077, 0.8404, 0.583, 0.882, 0.6163, 0.187, 0.3144, 0.2272, 0.2917, 0.2433, 0.3161, 0.2037, 0.3537, 0.5942, 0.6647, 0.6393, 0.6764, 0.624, 0.7095, 0.5804, 0.6968, 0.7309, 0.5202, 0.7081, 0.544, 0.7129, 0.5028, 0.782, 0.637, 0.7603, 0.615, 0.789, 0.5875, 0.8123, 0.6077, 0.4007, 0.6547, 0.4129, 0.6264, 0.4205, 0.6565, 0.7603, 0.615, 0.7352, 0.598, 0.7685, 0.5663, 0.789, 0.5875, 0.7081, 0.544, 0.7665, 0.5246, 0.7685, 0.5663, 0.7352, 0.598, 0.9965, 0.2685, 0.9616, 0.2694, 0.9651, 0.2375, 0.9919, 0.2405, 0.5033, 0.6849, 0.4448, 0.6924, 0.4853, 0.6586, 0.4853, 0.6586, 0.4205, 0.6565, 0.4348, 0.6165, 0.8163, 0.6899, 0.8549, 0.6523, 0.882, 0.6692, 0.8466, 0.7104, 0.9616, 0.2694, 0.9965, 0.2685, 0.9649, 0.2988, 0.4966, 0.6225, 0.5375, 0.6031, 0.5397, 0.6416, 0.4853, 0.6586, 0.8549, 0.6523, 0.8163, 0.6899, 0.8131, 0.6509, 0.7352, 0.598, 0.7603, 0.615, 0.7279, 0.6454, 0.4853, 0.6586, 0.4577, 0.6029, 0.4966, 0.6225, 0.6826, 0.5672, 0.6742, 0.5379, 0.7129, 0.5028, 0.7081, 0.544, 0.7081, 0.544, 0.7352, 0.598, 0.6826, 0.5672, 0.1211, 0.3426, 0.1506, 0.3112, 0.1818, 0.344, 0.1505, 0.377, 0.649, 0.6376, 0.6393, 0.6764, 0.5942, 0.6647, 0.6045, 0.6273, 0.187, 0.3144, 0.1818, 0.344, 0.1506, 0.3112, 0.7279, 0.6454, 0.7603, 0.615, 0.782, 0.637, 0.7531, 0.6624, 0.08774, 0.3277, 0.123, 0.3062, 0.1211, 0.3426, 0.09095, 0.3474, 0.5891, 0.5992, 0.5763, 0.6422, 0.5397, 0.6416, 0.5375, 0.6031, 0.4019, 0.5757, 0.3914, 0.6235, 0.3681, 0.6091, 0.374, 0.5672, 0.4019, 0.5757, 0.4299, 0.5807, 0.4129, 0.6264, 0.3914, 0.6235, 0.1506, 0.3112, 0.1211, 0.3426, 0.123, 0.3062, 0.6304, 0.5982, 0.649, 0.6376, 0.6045, 0.6273, 0.5891, 0.5992, 0.4299, 0.5807, 0.4479, 0.5788, 0.4348, 0.6165, 0.4129, 0.6264, 0.6734, 0.6063, 0.6742, 0.6302, 0.649, 0.6376, 0.6304, 0.5982, 0.6493, 0.565, 0.6734, 0.6063, 0.6304, 0.5982, 0.6267, 0.5387, 0.4577, 0.6029, 0.4348, 0.6165, 0.4479, 0.5788, 0.2272, 0.2917, 0.2166, 0.2681, 0.2435, 0.2784, 0.6826, 0.5672, 0.7279, 0.6454, 0.689, 0.6106, 0.4966, 0.6225, 0.4736, 0.5675, 0.5375, 0.6031, 0.2166, 0.2681, 0.187, 0.3144, 0.1446, 0.2774, 0.02535, 0.2718, 0.06073, 0.2815, 0.0541, 0.3251, 0.01417, 0.3194, 0.06073, 0.2815, 0.09352, 0.2864, 0.08774, 0.3277, 0.0541, 0.3251, 0.09352, 0.2864, 0.1195, 0.2872, 0.123, 0.3062, 0.08774, 0.3277, 0.5375, 0.6031, 0.5149, 0.557, 0.5687, 0.5396, 0.1195, 0.2872, 0.1446, 0.2774, 0.1506, 0.3112, 0.123, 0.3062, 0.6267, 0.5387, 0.6304, 0.5982, 0.5891, 0.5992, 0.6137, 0.5363, 0.5891, 0.5992, 0.5687, 0.5396, 0.6137, 0.5363, 0.187, 0.3144, 0.1506, 0.3112, 0.1446, 0.2774, 0.3455, 0.8191, 0.3833, 0.8163, 0.3815, 0.8549, 0.3565, 0.8699, 0.5149, 0.557, 0.4736, 0.5675, 0.5062, 0.5356, 0.3529, 0.7911, 0.3879, 0.7889, 0.3833, 0.8163, 0.3455, 0.8191, 0.4005, 0.5564, 0.4284, 0.5585, 0.4299, 0.5807, 0.4019, 0.5757, 0.3879, 0.7889, 0.3529, 0.7911, 0.3865, 0.7621, 0.4284, 0.5585, 0.465, 0.5395, 0.4479, 0.5788, 0.4299, 0.5807, 0.3565, 0.8699, 0.3815, 0.8549, 0.3851, 0.9015, 0.3477, 0.9021, 0.4736, 0.5675, 0.4479, 0.5788, 0.465, 0.5395, 0.3766, 1.0, 0.3521, 0.9515, 0.3759, 0.9537, 0.3977, 0.9996, 0.4263, 0.5396, 0.4496, 0.5378, 0.465, 0.5395, 0.4284, 0.5585, 0.3737, 0.936, 0.3759, 0.9537, 0.3521, 0.9515, 0.5351, 0.5218, 0.5775, 0.5185, 0.5687, 0.5396, 0.5149, 0.557, 0.3737, 0.936, 0.3521, 0.9515, 0.3477, 0.9021, 0.3565, 0.8699, 0.3393, 0.8701, 0.3455, 0.8191])
me_sphere.materials.append(mat_aztec_rock_gold)
me_sphere.materials.append(mat_aztec_rock_brown)
me_sphere.use_remesh_preserve_volume = False
me_sphere.use_remesh_preserve_attributes = False
me_sphere.use_mirror_vertex_groups = False
me_sphere.update()

# ---- objects
ob_aztek_rock = bpy.data.objects.new('Aztek_Rock', me_sphere)

# ---- transforms, parenting, visibility, modifiers, constraints
ob_aztek_rock.location = (0.0, 0.0, 0.0)
ob_aztek_rock.lineart.crease_threshold = 0.0
_m = ob_aztek_rock.modifiers.new('Auto Smooth', 'NODES')
_m.node_group = ng_auto_smooth
_gi = [s.identifier for s in ng_auto_smooth.interface.items_tree if s.item_type == 'SOCKET' and s.in_out == 'INPUT']
_m[_gi[1]] = 0.5236  # Angle

# ---- collection membership
col_collection_1.objects.link(ob_aztek_rock)

# ---- scene / render settings (as saved in the file)
scene.frame_start = 1; scene.frame_end = 250; scene.frame_set(1)
scene.render.engine = 'CYCLES'
scene.render.resolution_percentage = 50
scene.render.dither_intensity = 0.0
scene.cycles.use_denoising = False
scene.cycles.samples = 128
scene.cycles.sampling_pattern = 'TABULATED_SOBOL'
scene.cycles.use_adaptive_sampling = False
scene.cycles.use_light_tree = False
scene.cycles.blur_glossy = 0.0
scene.cycles.sample_clamp_indirect = 0.0
scene.view_settings.view_transform = 'Standard'
bpy.context.view_layer.update()

# ---- added for rendering (the .blend has no active camera and no usable light): camera, sun
cam_auto = bpy.data.cameras.new('AutoCamera')
cam_auto.lens = 50.0
cam_auto.sensor_width = 36.0
cam_auto.clip_end = 1000.0
ob_auto_camera = bpy.data.objects.new('AutoCamera', cam_auto)
scene.collection.objects.link(ob_auto_camera)
ob_auto_camera.location = (0.215441, -0.260218, 0.173588)
ob_auto_camera.rotation_euler = (1.09748, -7.21219e-08, 0.694738)
scene.camera = ob_auto_camera
light_auto_sun = bpy.data.lights.new('AutoSun', 'SUN')
light_auto_sun.energy = 3.0
light_auto_sun.angle = 0.0523599
ob_auto_sun = bpy.data.objects.new('AutoSun', light_auto_sun)
scene.collection.objects.link(ob_auto_sun)
ob_auto_sun.rotation_euler = (0.872665, 0.174533, 0.523599)
bpy.context.view_layer.update()
